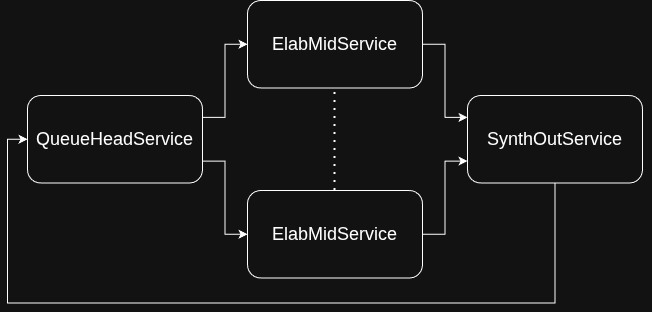

The diagram above was exported from draw.io. Its source (the exported page's mxGraphModel, read from the mxfile embedded in the PNG):
<mxGraphModel dx="1425" dy="1089" grid="1" gridSize="10" guides="1" tooltips="1" connect="1" arrows="1" fold="1" page="1" pageScale="1" pageWidth="827" pageHeight="1169" math="0" shadow="0">
  <root>
    <mxCell id="0" />
    <mxCell id="1" parent="0" />
    <mxCell id="dIuVSf5xQbHaw5k7MuH9-8" edge="1" parent="1" source="dIuVSf5xQbHaw5k7MuH9-2" style="edgeStyle=orthogonalEdgeStyle;rounded=0;orthogonalLoop=1;jettySize=auto;html=1;exitX=1;exitY=0.5;exitDx=0;exitDy=0;entryX=0;entryY=0.25;entryDx=0;entryDy=0;fontSize=18;" target="dIuVSf5xQbHaw5k7MuH9-7">
      <mxGeometry relative="1" as="geometry" />
    </mxCell>
    <mxCell id="dIuVSf5xQbHaw5k7MuH9-2" parent="1" style="rounded=1;whiteSpace=wrap;html=1;aspect=fixed;fontSize=18;" value="ElabMidService" vertex="1">
      <mxGeometry height="87.5" width="175" x="336" y="300" as="geometry" />
    </mxCell>
    <mxCell id="dIuVSf5xQbHaw5k7MuH9-13" edge="1" parent="1" source="dIuVSf5xQbHaw5k7MuH9-4" style="edgeStyle=orthogonalEdgeStyle;rounded=0;orthogonalLoop=1;jettySize=auto;html=1;exitX=1;exitY=0.5;exitDx=0;exitDy=0;entryX=0;entryY=0.75;entryDx=0;entryDy=0;fontSize=18;" target="dIuVSf5xQbHaw5k7MuH9-7">
      <mxGeometry relative="1" as="geometry" />
    </mxCell>
    <mxCell id="dIuVSf5xQbHaw5k7MuH9-4" parent="1" style="rounded=1;whiteSpace=wrap;html=1;aspect=fixed;fontSize=18;" value="ElabMidService" vertex="1">
      <mxGeometry height="87.5" width="175" x="336" y="490" as="geometry" />
    </mxCell>
    <mxCell id="dIuVSf5xQbHaw5k7MuH9-5" edge="1" parent="1" source="dIuVSf5xQbHaw5k7MuH9-4" style="endArrow=none;dashed=1;html=1;dashPattern=1 3;strokeWidth=2;rounded=0;entryX=0.5;entryY=1;entryDx=0;entryDy=0;exitX=0.5;exitY=0;exitDx=0;exitDy=0;fontSize=18;" target="dIuVSf5xQbHaw5k7MuH9-2" value="">
      <mxGeometry height="50" relative="1" width="50" as="geometry">
        <mxPoint x="366" y="590" as="sourcePoint" />
        <mxPoint x="416" y="540" as="targetPoint" />
      </mxGeometry>
    </mxCell>
    <mxCell id="dIuVSf5xQbHaw5k7MuH9-17" edge="1" parent="1" source="dIuVSf5xQbHaw5k7MuH9-7" style="edgeStyle=orthogonalEdgeStyle;rounded=0;orthogonalLoop=1;jettySize=auto;html=1;exitX=1;exitY=0.5;exitDx=0;exitDy=0;entryX=0;entryY=0.5;entryDx=0;entryDy=0;fontSize=18;" target="dIuVSf5xQbHaw5k7MuH9-14">
      <mxGeometry relative="1" as="geometry">
        <Array as="points">
          <mxPoint x="721" y="438.8" />
          <mxPoint x="721" y="425" />
          <mxPoint x="643.5" y="425" />
          <mxPoint x="643.5" y="602.5" />
          <mxPoint x="96" y="602.5" />
          <mxPoint x="96" y="438.8" />
        </Array>
        <mxPoint x="96" y="425" as="targetPoint" />
      </mxGeometry>
    </mxCell>
    <mxCell id="dIuVSf5xQbHaw5k7MuH9-7" parent="1" style="rounded=1;whiteSpace=wrap;html=1;aspect=fixed;fontSize=18;" value="SynthOutService" vertex="1">
      <mxGeometry height="87.5" width="175" x="556" y="395" as="geometry" />
    </mxCell>
    <mxCell id="dIuVSf5xQbHaw5k7MuH9-15" edge="1" parent="1" source="dIuVSf5xQbHaw5k7MuH9-14" style="edgeStyle=orthogonalEdgeStyle;rounded=0;orthogonalLoop=1;jettySize=auto;html=1;exitX=1;exitY=0.25;exitDx=0;exitDy=0;entryX=0;entryY=0.5;entryDx=0;entryDy=0;fontSize=18;" target="dIuVSf5xQbHaw5k7MuH9-2">
      <mxGeometry relative="1" as="geometry" />
    </mxCell>
    <mxCell id="dIuVSf5xQbHaw5k7MuH9-16" edge="1" parent="1" source="dIuVSf5xQbHaw5k7MuH9-14" style="edgeStyle=orthogonalEdgeStyle;rounded=0;orthogonalLoop=1;jettySize=auto;html=1;exitX=1;exitY=0.75;exitDx=0;exitDy=0;entryX=0;entryY=0.5;entryDx=0;entryDy=0;fontSize=18;" target="dIuVSf5xQbHaw5k7MuH9-4">
      <mxGeometry relative="1" as="geometry" />
    </mxCell>
    <mxCell id="dIuVSf5xQbHaw5k7MuH9-14" parent="1" style="rounded=1;whiteSpace=wrap;html=1;aspect=fixed;fontSize=18;" value="QueueHeadService" vertex="1">
      <mxGeometry height="87.5" width="175" x="116" y="395" as="geometry" />
    </mxCell>
  </root>
</mxGraphModel>